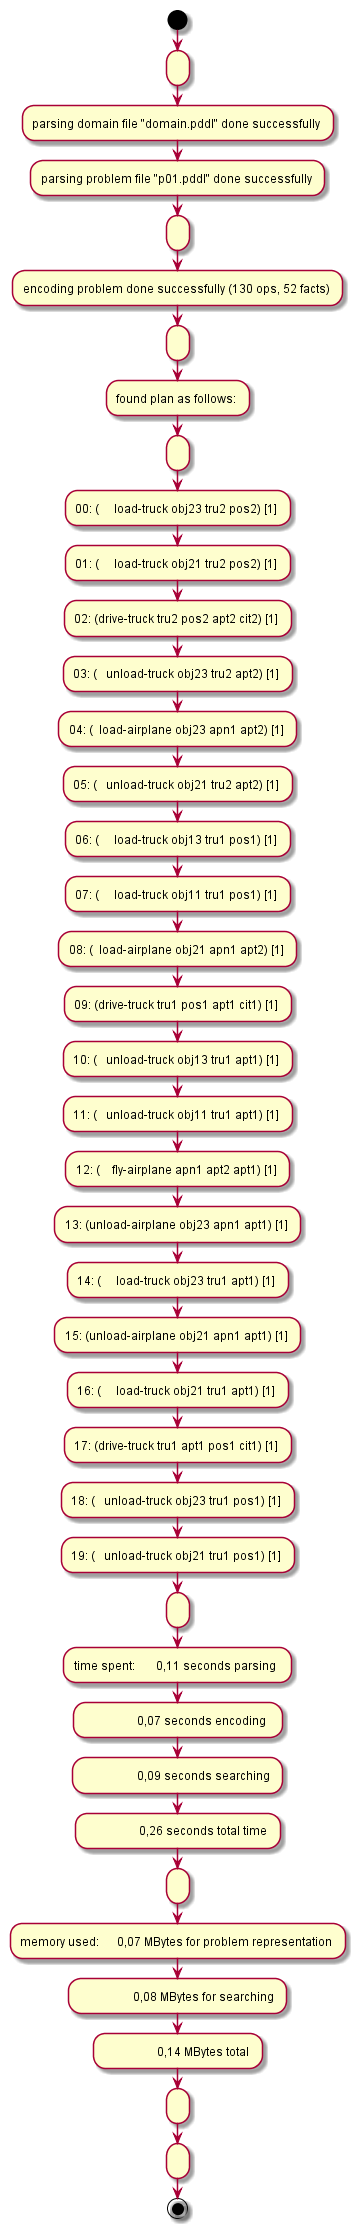

The diagram above was rendered by PlantUML. Its source (embedded in the PNG):
@startuml
start
: ;
:parsing domain file "domain.pddl" done successfully ;
:parsing problem file "p01.pddl" done successfully ;
: ;
:encoding problem done successfully (130 ops, 52 facts) ;
: ;
:found plan as follows: ;
: ;
:00: (     load-truck obj23 tru2 pos2) [1] ;
:01: (     load-truck obj21 tru2 pos2) [1] ;
:02: (drive-truck tru2 pos2 apt2 cit2) [1] ;
:03: (   unload-truck obj23 tru2 apt2) [1] ;
:04: (  load-airplane obj23 apn1 apt2) [1] ;
:05: (   unload-truck obj21 tru2 apt2) [1] ;
:06: (     load-truck obj13 tru1 pos1) [1] ;
:07: (     load-truck obj11 tru1 pos1) [1] ;
:08: (  load-airplane obj21 apn1 apt2) [1] ;
:09: (drive-truck tru1 pos1 apt1 cit1) [1] ;
:10: (   unload-truck obj13 tru1 apt1) [1] ;
:11: (   unload-truck obj11 tru1 apt1) [1] ;
:12: (    fly-airplane apn1 apt2 apt1) [1] ;
:13: (unload-airplane obj23 apn1 apt1) [1] ;
:14: (     load-truck obj23 tru1 apt1) [1] ;
:15: (unload-airplane obj21 apn1 apt1) [1] ;
:16: (     load-truck obj21 tru1 apt1) [1] ;
:17: (drive-truck tru1 apt1 pos1 cit1) [1] ;
:18: (   unload-truck obj23 tru1 pos1) [1] ;
:19: (   unload-truck obj21 tru1 pos1) [1] ;
: ;
:time spent:       0,11 seconds parsing  ;
:                  0,07 seconds encoding  ;
:                  0,09 seconds searching ;
:                  0,26 seconds total time ;
: ;
:memory used:      0,07 MBytes for problem representation ;
:                  0,08 MBytes for searching ;
:                  0,14 MBytes total ;
: ;
: ;
stop
 @enduml